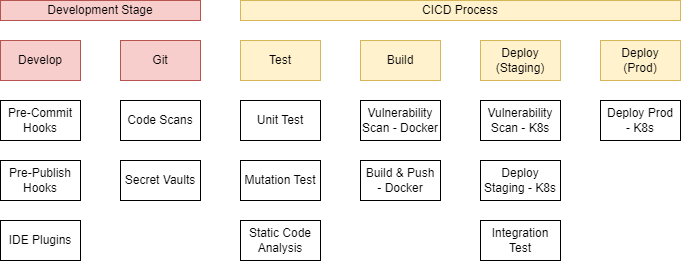

The diagram above was exported from draw.io. Its source (the exported page's mxGraphModel, read from the mxfile embedded in the PNG):
<mxGraphModel dx="1290" dy="541" grid="1" gridSize="10" guides="1" tooltips="1" connect="1" arrows="1" fold="1" page="1" pageScale="1" pageWidth="850" pageHeight="1100" math="0" shadow="0">
  <root>
    <mxCell id="0" />
    <mxCell id="1" parent="0" />
    <mxCell id="2" value="Develop" style="rounded=0;whiteSpace=wrap;html=1;fillColor=#f8cecc;strokeColor=#b85450;" parent="1" vertex="1">
      <mxGeometry x="40" y="160" width="80" height="40" as="geometry" />
    </mxCell>
    <mxCell id="3" value="Git" style="rounded=0;whiteSpace=wrap;html=1;fillColor=#f8cecc;strokeColor=#b85450;" parent="1" vertex="1">
      <mxGeometry x="160" y="160" width="80" height="40" as="geometry" />
    </mxCell>
    <mxCell id="5" value="Test" style="rounded=0;whiteSpace=wrap;html=1;fillColor=#fff2cc;strokeColor=#d6b656;" parent="1" vertex="1">
      <mxGeometry x="280" y="160" width="80" height="40" as="geometry" />
    </mxCell>
    <mxCell id="6" value="Build" style="rounded=0;whiteSpace=wrap;html=1;fillColor=#fff2cc;strokeColor=#d6b656;" parent="1" vertex="1">
      <mxGeometry x="400" y="160" width="80" height="40" as="geometry" />
    </mxCell>
    <mxCell id="7" value="Deploy (Staging)" style="rounded=0;whiteSpace=wrap;html=1;fillColor=#fff2cc;strokeColor=#d6b656;" parent="1" vertex="1">
      <mxGeometry x="520" y="160" width="80" height="40" as="geometry" />
    </mxCell>
    <mxCell id="8" value="Deploy &lt;br&gt;(Prod)" style="rounded=0;whiteSpace=wrap;html=1;fillColor=#fff2cc;strokeColor=#d6b656;" parent="1" vertex="1">
      <mxGeometry x="640" y="160" width="80" height="40" as="geometry" />
    </mxCell>
    <mxCell id="9" value="CICD Process" style="rounded=0;whiteSpace=wrap;html=1;fillColor=#fff2cc;strokeColor=#d6b656;" parent="1" vertex="1">
      <mxGeometry x="280" y="120" width="440" height="20" as="geometry" />
    </mxCell>
    <mxCell id="10" value="Pre-Commit Hooks" style="rounded=0;whiteSpace=wrap;html=1;" parent="1" vertex="1">
      <mxGeometry x="40" y="220" width="80" height="40" as="geometry" />
    </mxCell>
    <mxCell id="11" value="Pre-Publish Hooks" style="rounded=0;whiteSpace=wrap;html=1;" parent="1" vertex="1">
      <mxGeometry x="40" y="280" width="80" height="40" as="geometry" />
    </mxCell>
    <mxCell id="12" value="IDE Plugins" style="rounded=0;whiteSpace=wrap;html=1;" parent="1" vertex="1">
      <mxGeometry x="40" y="340" width="80" height="40" as="geometry" />
    </mxCell>
    <mxCell id="13" value="Code Scans" style="rounded=0;whiteSpace=wrap;html=1;" parent="1" vertex="1">
      <mxGeometry x="160" y="220" width="80" height="40" as="geometry" />
    </mxCell>
    <mxCell id="14" value="Secret Vaults" style="rounded=0;whiteSpace=wrap;html=1;" parent="1" vertex="1">
      <mxGeometry x="160" y="280" width="80" height="40" as="geometry" />
    </mxCell>
    <mxCell id="15" value="Unit Test" style="rounded=0;whiteSpace=wrap;html=1;" parent="1" vertex="1">
      <mxGeometry x="280" y="220" width="80" height="40" as="geometry" />
    </mxCell>
    <mxCell id="16" value="Mutation Test" style="rounded=0;whiteSpace=wrap;html=1;" parent="1" vertex="1">
      <mxGeometry x="280" y="280" width="80" height="40" as="geometry" />
    </mxCell>
    <mxCell id="17" value="Static Code Analysis" style="rounded=0;whiteSpace=wrap;html=1;" parent="1" vertex="1">
      <mxGeometry x="280" y="340" width="80" height="40" as="geometry" />
    </mxCell>
    <mxCell id="18" value="Development Stage" style="rounded=0;whiteSpace=wrap;html=1;fillColor=#f8cecc;strokeColor=#b85450;" parent="1" vertex="1">
      <mxGeometry x="40" y="120" width="200" height="20" as="geometry" />
    </mxCell>
    <mxCell id="20" value="Vulnerability Scan - Docker" style="rounded=0;whiteSpace=wrap;html=1;" parent="1" vertex="1">
      <mxGeometry x="400" y="220" width="80" height="40" as="geometry" />
    </mxCell>
    <mxCell id="21" value="Build &amp;amp; Push &lt;br&gt;- Docker" style="rounded=0;whiteSpace=wrap;html=1;" parent="1" vertex="1">
      <mxGeometry x="400" y="280" width="80" height="40" as="geometry" />
    </mxCell>
    <mxCell id="26" value="&lt;font style=&quot;font-size: 12px;&quot;&gt;Deploy Staging - K8s&lt;/font&gt;" style="rounded=0;whiteSpace=wrap;html=1;" parent="1" vertex="1">
      <mxGeometry x="520" y="280" width="80" height="40" as="geometry" />
    </mxCell>
    <mxCell id="31" value="Vulnerability Scan - K8s" style="rounded=0;whiteSpace=wrap;html=1;" parent="1" vertex="1">
      <mxGeometry x="520" y="220" width="80" height="40" as="geometry" />
    </mxCell>
    <mxCell id="32" value="&lt;font style=&quot;font-size: 12px;&quot;&gt;Integration Test&lt;/font&gt;" style="rounded=0;whiteSpace=wrap;html=1;" parent="1" vertex="1">
      <mxGeometry x="520" y="340" width="80" height="40" as="geometry" />
    </mxCell>
    <mxCell id="33" value="&lt;font style=&quot;font-size: 12px;&quot;&gt;Deploy Prod &lt;br&gt;- K8s&lt;/font&gt;" style="rounded=0;whiteSpace=wrap;html=1;" parent="1" vertex="1">
      <mxGeometry x="640" y="220" width="80" height="40" as="geometry" />
    </mxCell>
  </root>
</mxGraphModel>